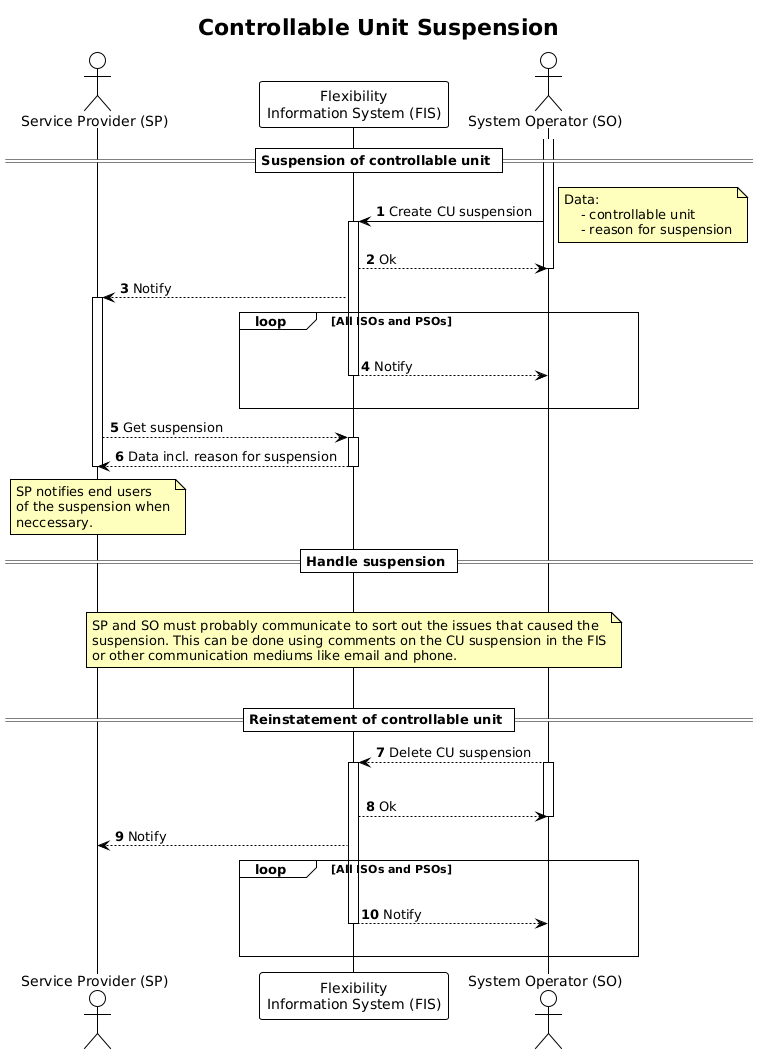

The diagram above was rendered by PlantUML. Its source (embedded in the PNG):
@startuml controllable_unit_suspension

!theme plain

title Controllable Unit Suspension

autonumber
skinparam note {
    BackgroundColor #FFFFBD
}

actor "Service Provider (SP)" as SP
participant "Flexibility\nInformation System (FIS)" as FIS
actor "System Operator (SO)" as SO 

== Suspension of controllable unit ==

activate SO
SO -> FIS: Create CU suspension

note right
    Data:
        - controllable unit
        - reason for suspension
end note

activate FIS

FIS --> SO: Ok
deactivate SO
FIS-->SP: Notify
activate SP 
loop All ISOs and PSOs
    |||
    FIS --> SO: Notify
    deactivate FIS
    |||
end

SP --> FIS: Get suspension
activate FIS 
FIS --> SP: Data incl. reason for suspension
deactivate FIS

note over SP
    SP notifies end users
    of the suspension when
    neccessary.
end note

== Handle suspension ==
|||
note over FIS
    SP and SO must probably communicate to sort out the issues that caused the 
    suspension. This can be done using comments on the CU suspension in the FIS
    or other communication mediums like email and phone. 
end note
|||
deactivate SP

== Reinstatement of controllable unit ==

SO --> FIS: Delete CU suspension
activate SO 
|||
activate FIS
FIS --> SO: Ok
deactivate SO
FIS --> SP: Notify

loop All ISOs and PSOs
    |||
    FIS --> SO: Notify
    deactivate FIS
    |||
end

@enduml